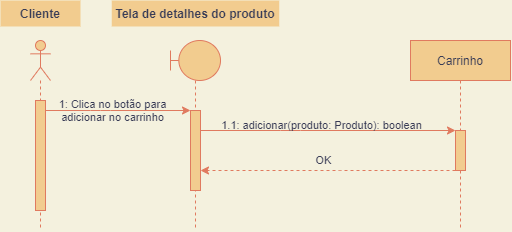

The diagram above was exported from draw.io. Its source (the exported page's mxGraphModel, read from the mxfile embedded in the PNG):
<mxGraphModel dx="863" dy="667" grid="1" gridSize="10" guides="1" tooltips="1" connect="1" arrows="1" fold="1" page="1" pageScale="1" pageWidth="827" pageHeight="1169" background="#F4F1DE" math="0" shadow="0">
  <root>
    <mxCell id="0" />
    <mxCell id="1" parent="0" />
    <mxCell id="4" value="" style="shape=umlLifeline;participant=umlActor;perimeter=lifelinePerimeter;whiteSpace=wrap;html=1;container=1;collapsible=0;recursiveResize=0;verticalAlign=top;spacingTop=36;outlineConnect=0;rounded=0;sketch=0;fontColor=#393C56;strokeColor=#E07A5F;fillColor=#F2CC8F;" vertex="1" parent="1">
      <mxGeometry x="230" y="210" width="20" height="190" as="geometry" />
    </mxCell>
    <mxCell id="7" value="" style="html=1;points=[];perimeter=orthogonalPerimeter;rounded=0;sketch=0;fontColor=#393C56;strokeColor=#E07A5F;fillColor=#F2CC8F;" vertex="1" parent="4">
      <mxGeometry x="5" y="60" width="10" height="110" as="geometry" />
    </mxCell>
    <mxCell id="5" value="" style="shape=umlLifeline;participant=umlBoundary;perimeter=lifelinePerimeter;whiteSpace=wrap;html=1;container=1;collapsible=0;recursiveResize=0;verticalAlign=top;spacingTop=36;outlineConnect=0;rounded=0;sketch=0;fontColor=#393C56;strokeColor=#E07A5F;fillColor=#F2CC8F;" vertex="1" parent="1">
      <mxGeometry x="370" y="210" width="50" height="190" as="geometry" />
    </mxCell>
    <mxCell id="8" value="" style="html=1;points=[];perimeter=orthogonalPerimeter;rounded=0;sketch=0;fontColor=#393C56;strokeColor=#E07A5F;fillColor=#F2CC8F;" vertex="1" parent="5">
      <mxGeometry x="20" y="70" width="10" height="80" as="geometry" />
    </mxCell>
    <mxCell id="6" value="Carrinho" style="shape=umlLifeline;perimeter=lifelinePerimeter;whiteSpace=wrap;html=1;container=1;collapsible=0;recursiveResize=0;outlineConnect=0;rounded=0;sketch=0;fontColor=#393C56;strokeColor=#E07A5F;fillColor=#F2CC8F;" vertex="1" parent="1">
      <mxGeometry x="610" y="210" width="100" height="190" as="geometry" />
    </mxCell>
    <mxCell id="9" style="edgeStyle=orthogonalEdgeStyle;curved=0;rounded=1;sketch=0;orthogonalLoop=1;jettySize=auto;html=1;fontColor=#393C56;strokeColor=#E07A5F;fillColor=#F2CC8F;" edge="1" parent="1" source="7" target="8">
      <mxGeometry relative="1" as="geometry">
        <Array as="points">
          <mxPoint x="300" y="280" />
          <mxPoint x="300" y="280" />
        </Array>
      </mxGeometry>
    </mxCell>
    <mxCell id="12" value="1: Clica no botão para&lt;br&gt;adicionar no carrinho" style="edgeLabel;html=1;align=center;verticalAlign=middle;resizable=0;points=[];fontColor=#393C56;labelBackgroundColor=none;" vertex="1" connectable="0" parent="9">
      <mxGeometry x="-0.0837" y="2" relative="1" as="geometry">
        <mxPoint y="2" as="offset" />
      </mxGeometry>
    </mxCell>
    <mxCell id="10" value="Tela de detalhes do produto" style="text;align=center;fontStyle=1;verticalAlign=middle;spacingLeft=3;spacingRight=3;strokeColor=none;rotatable=0;points=[[0,0.5],[1,0.5]];portConstraint=eastwest;rounded=0;sketch=0;fontColor=#393C56;fillColor=#F2CC8F;" vertex="1" parent="1">
      <mxGeometry x="311.25" y="170" width="167.5" height="26" as="geometry" />
    </mxCell>
    <mxCell id="11" value="Cliente" style="text;align=center;fontStyle=1;verticalAlign=middle;spacingLeft=3;spacingRight=3;strokeColor=none;rotatable=0;points=[[0,0.5],[1,0.5]];portConstraint=eastwest;rounded=0;sketch=0;fontColor=#393C56;fillColor=#F2CC8F;" vertex="1" parent="1">
      <mxGeometry x="200" y="170" width="80" height="26" as="geometry" />
    </mxCell>
    <mxCell id="16" style="edgeStyle=orthogonalEdgeStyle;curved=0;rounded=1;sketch=0;orthogonalLoop=1;jettySize=auto;html=1;fontColor=#393C56;endArrow=classic;endFill=1;strokeColor=#E07A5F;fillColor=#F2CC8F;dashed=1;" edge="1" parent="1" source="13" target="8">
      <mxGeometry relative="1" as="geometry">
        <Array as="points">
          <mxPoint x="530" y="340" />
          <mxPoint x="530" y="340" />
        </Array>
      </mxGeometry>
    </mxCell>
    <mxCell id="19" value="OK" style="edgeLabel;html=1;align=center;verticalAlign=middle;resizable=0;points=[];fontColor=#393C56;labelBackgroundColor=none;" vertex="1" connectable="0" parent="16">
      <mxGeometry x="0.0362" y="-1" relative="1" as="geometry">
        <mxPoint y="-9" as="offset" />
      </mxGeometry>
    </mxCell>
    <mxCell id="13" value="" style="html=1;points=[];perimeter=orthogonalPerimeter;rounded=0;sketch=0;fontColor=#393C56;strokeColor=#E07A5F;fillColor=#F2CC8F;" vertex="1" parent="1">
      <mxGeometry x="655" y="300" width="10" height="40" as="geometry" />
    </mxCell>
    <mxCell id="14" style="edgeStyle=orthogonalEdgeStyle;curved=0;rounded=1;sketch=0;orthogonalLoop=1;jettySize=auto;html=1;fontColor=#393C56;endArrow=classic;endFill=1;strokeColor=#E07A5F;fillColor=#F2CC8F;" edge="1" parent="1" source="8" target="13">
      <mxGeometry relative="1" as="geometry">
        <Array as="points">
          <mxPoint x="490" y="300" />
          <mxPoint x="490" y="300" />
        </Array>
      </mxGeometry>
    </mxCell>
    <mxCell id="15" value="1.1: adicionar(produto: Produto): boolean" style="edgeLabel;html=1;align=center;verticalAlign=middle;resizable=0;points=[];fontColor=#393C56;labelBackgroundColor=none;" vertex="1" connectable="0" parent="14">
      <mxGeometry x="-0.0547" relative="1" as="geometry">
        <mxPoint y="-5" as="offset" />
      </mxGeometry>
    </mxCell>
  </root>
</mxGraphModel>